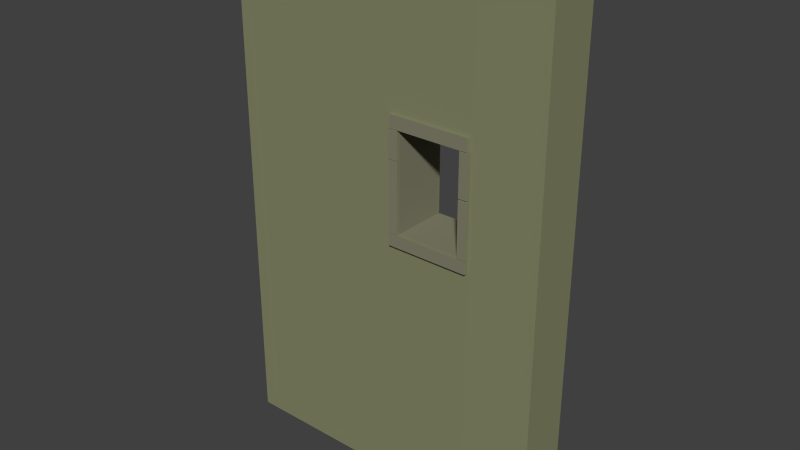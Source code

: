 # Source: basetourfenetreblend.blend  (saved by Blender 2.76.0; exported with 4.5.12 LTS)
import bpy
from mathutils import Matrix  # noqa: F401  (used for matrix-valued properties, if any)

bpy.ops.wm.read_factory_settings(use_empty=True)
scene = bpy.context.scene
scene.name = 'Scene'

# ---- collections
col_collection_1 = bpy.data.collections.new('Collection 1'); scene.collection.children.link(col_collection_1)

# ---- materials (node trees are filled in below, after node groups)
mat_material_007 = bpy.data.materials.new('Material.007')
mat_material_007.alpha_threshold = 0.0
mat_material_007.use_transparent_shadow = False
mat_material_007.diffuse_color = (0.2384, 0.2502, 0.1413, 1.0)
mat_material_007.roughness = 0.5
mat_material_007.specular_intensity = 0.0
mat_material_008 = bpy.data.materials.new('Material.008')
mat_material_008.alpha_threshold = 0.0
mat_material_008.use_transparent_shadow = False
mat_material_008.diffuse_color = (0.2307, 0.227, 0.1529, 1.0)
mat_material_008.roughness = 0.5
mat_material_008.specular_intensity = 0.0

# ---- material node trees

# ---- world
world_world = bpy.data.worlds.new('World'); scene.world = world_world
world_world.color = (0.05088, 0.05088, 0.05088)
world_world.use_sun_shadow = False
world_world.sun_shadow_jitter_overblur = 0.0
world_world.cycles.sampling_method = 'MANUAL'
world_world.cycles.sample_map_resolution = 256

# ---- meshes
me_cube_001 = bpy.data.meshes.new('Cube.001')
me_cube_001.from_pydata([(3.966, 0.5934, 0.0363), (3.966, 0.5934, 12.56), (3.952, -0.6482, 0.0363), (3.952, -0.6482, 12.56), (-4.024, 0.6493, 0.0363), (-4.024, 0.6493, 12.56), (-4.038, -0.5922, 0.0363), (-4.038, -0.5922, 12.56), (2.045, -0.6388, 12.56), (2.045, -0.6388, 0.0363), (2.056, 0.6027, 12.56), (2.056, 0.6027, 0.0363), (0.4691, -0.6248, 12.56), (0.4802, 0.6168, 0.0363), (0.4691, -0.6248, 0.0363), (0.4802, 0.6168, 12.56), (3.966, 0.5934, 8.875), (3.952, -0.6482, 8.875), (-4.038, -0.5922, 8.875), (-4.024, 0.6493, 8.875), (2.056, 0.6027, 8.875), (2.045, -0.6388, 8.875), (0.4802, 0.6168, 8.875), (0.4691, -0.6248, 8.875), (3.952, -0.6482, 6.491), (-4.038, -0.5922, 6.491), (-4.024, 0.6493, 6.491), (2.056, 0.6027, 6.491), (2.045, -0.6388, 6.491), (0.4802, 0.6168, 6.491), (0.4691, -0.6248, 6.491), (3.966, 0.5934, 6.491), (3.966, 0.5934, 9.19), (3.952, -0.6482, 9.19), (-4.038, -0.5922, 9.19), (-4.024, 0.6493, 9.19), (2.056, 0.6027, 9.19), (2.045, -0.6388, 9.19), (0.4802, 0.6168, 9.19), (0.4691, -0.6248, 9.19), (3.952, -0.6482, 6.189), (-4.038, -0.5922, 6.189), (-4.024, 0.6493, 6.189), (2.056, 0.6027, 6.189), (2.045, -0.6388, 6.189), (0.4802, 0.6168, 6.189), (0.4691, -0.6248, 6.189), (3.966, 0.5934, 6.189), (0.238, -0.6227, 12.56), (0.2491, 0.6189, 0.0363), (0.238, -0.6227, 0.0363), (0.2491, 0.6189, 12.56), (0.2491, 0.6189, 8.875), (0.238, -0.6227, 8.875), (0.2491, 0.6189, 6.491), (0.238, -0.6227, 6.491), (0.238, -0.6227, 9.19), (0.2491, 0.6189, 9.19), (0.2491, 0.6189, 6.189), (0.238, -0.6227, 6.189), (2.262, -0.6408, 0.0363), (2.273, 0.6008, 12.56), (2.262, -0.6408, 12.56), (2.273, 0.6008, 0.0363), (2.262, -0.6408, 8.875), (2.273, 0.6008, 8.875), (2.262, -0.6408, 6.491), (2.273, 0.6008, 6.491), (2.273, 0.6008, 9.19), (2.262, -0.6408, 9.19), (2.262, -0.6408, 6.189), (2.273, 0.6008, 6.189), (-4.038, -0.5922, 8.187), (-4.024, 0.6493, 8.187), (0.4802, 0.6168, 8.187), (0.4691, -0.6248, 8.187), (0.238, -0.6227, 8.187), (0.2491, 0.6189, 8.187), (3.966, 0.5934, 7.828), (3.952, -0.6482, 7.828), (2.056, 0.6027, 7.828), (2.045, -0.6388, 7.828), (2.273, 0.6008, 7.828), (2.262, -0.6408, 7.828), (2.041, -0.7305, 6.491), (0.4717, -0.7165, 6.491), (0.2416, -0.7144, 6.491), (0.2416, -0.7144, 6.19), (0.4717, -0.7165, 6.19), (2.041, -0.7305, 6.19), (2.257, -0.7324, 6.19), (2.257, -0.7324, 6.491), (0.2517, 0.7105, 8.177), (0.4792, 0.7085, 8.177), (0.4792, 0.7085, 6.502), (0.2517, 0.7105, 6.502), (2.258, -0.7324, 7.815), (2.047, -0.7306, 7.815), (2.047, -0.7306, 6.505), (2.258, -0.7324, 6.505), (0.4659, -0.7164, 8.868), (0.2396, -0.7144, 8.868), (0.2396, -0.7144, 8.195), (0.4659, -0.7164, 8.195), (0.4674, -0.7164, 8.182), (0.2381, -0.7144, 8.182), (0.2381, -0.7144, 6.497), (0.4674, -0.7164, 6.497), (2.061, 0.6944, 7.812), (2.271, 0.6925, 7.812), (2.271, 0.6925, 6.507), (2.061, 0.6944, 6.507), (0.3, 0.7101, 6.484), (0.5198, 0.7081, 6.484), (2.018, 0.6948, 6.484), (2.224, 0.6929, 6.484), (2.224, 0.6929, 6.197), (2.018, 0.6948, 6.197), (0.5198, 0.7081, 6.197), (0.3, 0.7101, 6.197), (0.2675, 0.7104, 9.187), (0.4946, 0.7084, 9.187), (2.043, 0.6945, 9.187), (2.257, 0.6926, 9.187), (2.257, 0.6926, 8.878), (2.043, 0.6945, 8.878), (0.4946, 0.7084, 8.878), (0.2675, 0.7104, 8.878), (0.2524, 0.7105, 8.868), (0.4785, 0.7085, 8.868), (0.4785, 0.7085, 8.195), (0.2524, 0.7105, 8.195), (2.063, 0.6944, 8.846), (2.268, 0.6925, 8.846), (2.268, 0.6925, 7.857), (2.063, 0.6944, 7.857), (2.258, -0.7324, 8.856), (2.048, -0.7306, 8.856), (2.048, -0.7306, 7.847), (2.258, -0.7324, 7.847), (2.032, -0.7304, 9.187), (0.4803, -0.7166, 9.187), (0.2527, -0.7145, 9.187), (0.2527, -0.7145, 8.877), (0.4803, -0.7166, 8.877), (2.032, -0.7304, 8.877), (2.246, -0.7323, 8.877), (2.246, -0.7323, 9.187)], [], [(47, 40, 2, 0), (59, 41, 6, 50), (41, 42, 4, 6), (71, 47, 0, 63), (49, 50, 6, 4), (61, 62, 3, 1), (15, 12, 8, 10), (63, 60, 9, 11), (45, 43, 11, 13), (70, 44, 9, 60), (58, 45, 13, 49), (51, 48, 12, 15), (11, 9, 14, 13), (44, 46, 14, 9), (53, 18, 72, 76), (18, 19, 73, 72), (68, 32, 16, 65), (34, 35, 19, 18), (56, 34, 18, 53), (32, 33, 17, 16), (23, 22, 20, 21), (30, 28, 27, 29), (82, 78, 31, 67), (72, 73, 26, 25), (76, 72, 25, 55), (78, 79, 24, 31), (80, 81, 21, 20), (74, 22, 23, 75), (1, 3, 33, 32), (48, 7, 34, 56), (7, 5, 35, 34), (61, 1, 32, 68), (15, 10, 36, 38), (62, 8, 37, 69), (51, 15, 38, 57), (8, 12, 39, 37), (29, 74, 75, 30), (67, 31, 47, 71), (25, 26, 42, 41), (55, 25, 41, 59), (31, 24, 40, 47), (26, 54, 58, 42), (5, 51, 57, 35), (12, 48, 56, 39), (73, 77, 54, 26), (35, 57, 52, 19), (5, 7, 48, 51), (42, 58, 49, 4), (13, 14, 50, 49), (46, 59, 50, 14), (19, 52, 77, 73), (24, 66, 70, 40), (3, 62, 69, 33), (10, 61, 68, 36), (79, 83, 66, 24), (33, 69, 64, 17), (40, 70, 60, 2), (0, 2, 60, 63), (10, 8, 62, 61), (43, 71, 63, 11), (17, 64, 83, 79), (27, 28, 81, 80), (16, 17, 79, 78), (65, 16, 78, 82), (84, 85, 86, 87, 88, 89, 90, 91), (30, 85, 84, 28), (55, 86, 85, 30), (59, 87, 86, 55), (46, 88, 87, 59), (44, 89, 88, 46), (70, 90, 89, 44), (66, 91, 90, 70), (28, 84, 91, 66), (92, 93, 94, 95), (74, 93, 92, 77), (29, 94, 93, 74), (54, 95, 94, 29), (77, 92, 95, 54), (96, 97, 98, 99), (81, 97, 96, 83), (28, 98, 97, 81), (66, 99, 98, 28), (83, 96, 99, 66), (100, 101, 102, 103), (53, 101, 100, 23), (76, 102, 101, 53), (75, 103, 102, 76), (23, 100, 103, 75), (104, 105, 106, 107), (76, 105, 104, 75), (55, 106, 105, 76), (30, 107, 106, 55), (75, 104, 107, 30), (108, 109, 110, 111), (82, 109, 108, 80), (67, 110, 109, 82), (27, 111, 110, 67), (80, 108, 111, 27), (112, 113, 114, 115, 116, 117, 118, 119), (29, 113, 112, 54), (27, 114, 113, 29), (67, 115, 114, 27), (71, 116, 115, 67), (43, 117, 116, 71), (45, 118, 117, 43), (58, 119, 118, 45), (54, 112, 119, 58), (120, 121, 122, 123, 124, 125, 126, 127), (38, 121, 120, 57), (36, 122, 121, 38), (68, 123, 122, 36), (65, 124, 123, 68), (20, 125, 124, 65), (22, 126, 125, 20), (52, 127, 126, 22), (57, 120, 127, 52), (128, 129, 130, 131), (22, 129, 128, 52), (74, 130, 129, 22), (77, 131, 130, 74), (52, 128, 131, 77), (132, 133, 134, 135), (65, 133, 132, 20), (82, 134, 133, 65), (80, 135, 134, 82), (20, 132, 135, 80), (136, 137, 138, 139), (21, 137, 136, 64), (81, 138, 137, 21), (83, 139, 138, 81), (64, 136, 139, 83), (140, 141, 142, 143, 144, 145, 146, 147), (39, 141, 140, 37), (56, 142, 141, 39), (53, 143, 142, 56), (23, 144, 143, 53), (21, 145, 144, 23), (64, 146, 145, 21), (69, 147, 146, 64), (37, 140, 147, 69)])
me_cube_001.polygons.foreach_set('material_index', [0, 0, 0, 0, 0, 0, 0, 0, 0, 0, 0, 0, 0, 0, 0, 0, 0, 0, 0, 0, 1, 1, 0, 0, 0, 0, 1, 1, 0, 0, 0, 0, 0, 0, 0, 0, 1, 0, 0, 0, 0, 0, 0, 0, 0, 0, 0, 0, 0, 0, 0, 0, 0, 0, 0, 0, 0, 0, 0, 0, 0, 1, 0, 0, 1, 0, 0, 0, 0, 0, 0, 0, 0, 1, 0, 0, 0, 0, 1, 0, 0, 0, 0, 1, 0, 0, 0, 0, 1, 0, 0, 0, 0, 1, 0, 0, 0, 0, 1, 0, 0, 0, 0, 0, 0, 0, 0, 1, 0, 0, 0, 0, 0, 0, 0, 0, 1, 0, 0, 0, 0, 1, 0, 0, 0, 0, 1, 0, 0, 0, 0, 1, 0, 0, 0, 0, 0, 0, 0, 0])
me_cube_001.materials.append(mat_material_007)
me_cube_001.materials.append(mat_material_008)
me_cube_001.use_remesh_preserve_volume = False
me_cube_001.use_remesh_preserve_attributes = False
me_cube_001.use_mirror_vertex_groups = False
me_cube_001.update()

# ---- objects
ob_tourmurfenetre = bpy.data.objects.new('tourmurfenetre', me_cube_001)

# ---- transforms, parenting, visibility, modifiers, constraints
ob_tourmurfenetre.location = (0.0, 0.0, 0.0)
ob_tourmurfenetre.lineart.crease_threshold = 0.0

# ---- collection membership
col_collection_1.objects.link(ob_tourmurfenetre)

# ---- scene / render settings (as saved in the file)
scene.frame_start = 1; scene.frame_end = 250; scene.frame_set(1)
scene.render.engine = 'BLENDER_EEVEE_NEXT'
scene.render.resolution_percentage = 50
scene.render.dither_intensity = 0.0
scene.cycles.use_denoising = False
scene.cycles.samples = 10
scene.cycles.sampling_pattern = 'TABULATED_SOBOL'
scene.cycles.light_sampling_threshold = 0.0
scene.cycles.use_adaptive_sampling = False
scene.cycles.use_light_tree = False
scene.cycles.blur_glossy = 0.0
scene.cycles.pixel_filter_type = 'GAUSSIAN'
scene.cycles.sample_clamp_indirect = 0.0
scene.view_settings.view_transform = 'Standard'
bpy.context.view_layer.update()

# ---- added for rendering (the .blend has no active camera and no usable light): camera, sun
cam_auto = bpy.data.cameras.new('AutoCamera')
cam_auto.lens = 50.0
cam_auto.sensor_width = 36.0
cam_auto.clip_end = 1000.0
ob_auto_camera = bpy.data.objects.new('AutoCamera', cam_auto)
scene.collection.objects.link(ob_auto_camera)
ob_auto_camera.location = (13.7836, -16.5946, 17.356)
ob_auto_camera.rotation_euler = (1.09748, -7.21219e-08, 0.694738)
scene.camera = ob_auto_camera
light_auto_sun = bpy.data.lights.new('AutoSun', 'SUN')
light_auto_sun.energy = 3.0
light_auto_sun.angle = 0.0523599
ob_auto_sun = bpy.data.objects.new('AutoSun', light_auto_sun)
scene.collection.objects.link(ob_auto_sun)
ob_auto_sun.rotation_euler = (0.872665, 0.174533, 0.523599)
bpy.context.view_layer.update()
